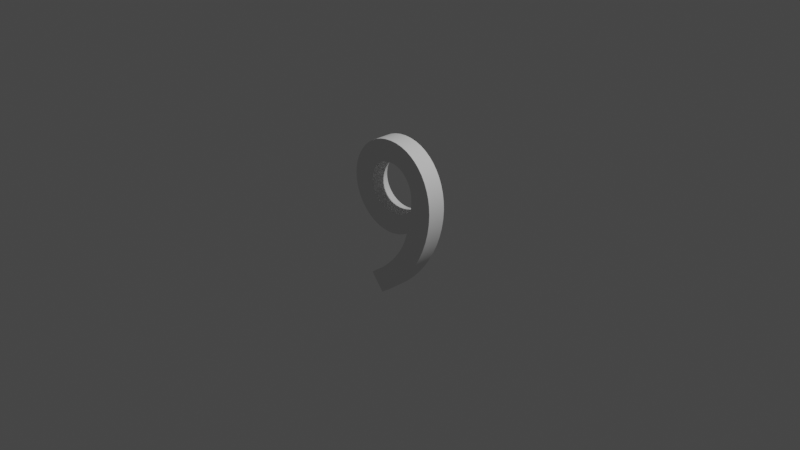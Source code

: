 # Source: n9.blend  (saved by Blender 2.90.8; exported with 4.5.12 LTS)
import bpy
from mathutils import Matrix  # noqa: F401  (used for matrix-valued properties, if any)

bpy.ops.wm.read_factory_settings(use_empty=True)
scene = bpy.context.scene
scene.name = 'Scene'

# ---- collections
col_collection = bpy.data.collections.new('Collection'); scene.collection.children.link(col_collection)

# ---- world
world_world = bpy.data.worlds.new('World'); scene.world = world_world
world_world.use_nodes = True; world_world.node_tree.nodes.clear()
_N = world_world.node_tree.nodes; _L = world_world.node_tree.links
n0 = _N.new('ShaderNodeOutputWorld'); n0.name = 'World Output'; n0.location = (300, 300)
n1 = _N.new('ShaderNodeBackground'); n1.name = 'Background'; n1.location = (10, 300)
n1.inputs[0].default_value = (0.05088, 0.05088, 0.05088, 1.0)
_L.new(n1.outputs[0], n0.inputs[0])
n0.is_active_output = True
world_world.color = (0.05088, 0.05088, 0.05088)
world_world.use_sun_shadow = False
world_world.sun_shadow_jitter_overblur = 0.0

# ---- cameras
cam_camera = bpy.data.cameras.new('Camera')
cam_camera.clip_end = 100.0
cam_camera.ortho_scale = 7.314

# ---- lights
light_light = bpy.data.lights.new('Light', 'POINT')
light_light.transmission_factor = 0.0
light_light.energy = 1000.0
light_light.shadow_soft_size = 0.1
light_light.shadow_maximum_resolution = 0.006
light_light.use_absolute_resolution = True

# ---- curves / text
txt_text = bpy.data.curves.new('Text', 'FONT')
txt_text.dimensions = '2D'
txt_text.body = '9'
txt_text.use_path_clamp = True
txt_text.extrude = 0.1
txt_text.size = 2.5
txt_text.offset_x = -0.6213
txt_text.offset_y = -0.8525

# ---- objects
ob_light = bpy.data.objects.new('Light', light_light)
ob_camera = bpy.data.objects.new('Camera', cam_camera)
ob_n9 = bpy.data.objects.new('n9', txt_text)

# ---- transforms, parenting, visibility, modifiers, constraints
ob_light.location = (4.076, 1.005, 5.904)
ob_light.rotation_euler = (0.6503, 0.05522, 1.866)
ob_light.lock_rotations_4d = False
ob_light.empty_display_type = 'ARROWS'
ob_light.color = (0.0, 0.0, 0.0, 0.0)
ob_light.lineart.crease_threshold = 0.0
ob_camera.location = (7.359, -6.926, 4.958)
ob_camera.rotation_euler = (1.109, 0.0, 0.8149)
ob_camera.lock_rotations_4d = False
ob_camera.empty_display_type = 'ARROWS'
ob_camera.color = (0.0, 0.0, 0.0, 0.0)
ob_camera.display_type = 'WIRE'
ob_camera.lineart.crease_threshold = 0.0
ob_n9.location = (0.0, 0.0, 0.0)
ob_n9.rotation_euler = (1.571, -0.0, 0.0)
ob_n9.lineart.crease_threshold = 0.0

# ---- collection membership
col_collection.objects.link(ob_light)
col_collection.objects.link(ob_camera)
col_collection.objects.link(ob_n9)

# ---- scene / render settings (as saved in the file)
scene.camera = ob_camera
scene.frame_start = 1; scene.frame_end = 250; scene.frame_set(1)
scene.render.engine = 'BLENDER_EEVEE_NEXT'
scene.cycles.use_denoising = False
scene.cycles.samples = 128
scene.cycles.sampling_pattern = 'TABULATED_SOBOL'
scene.cycles.use_adaptive_sampling = False
scene.cycles.use_light_tree = False
scene.view_settings.view_transform = 'Filmic'
bpy.context.view_layer.update()
